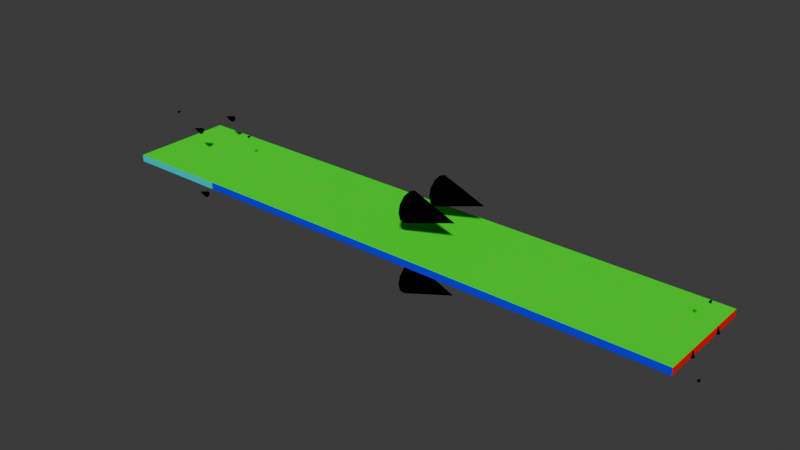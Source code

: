 # Source: flatplatelam.blend  (saved by Blender 4.1.23; exported with 4.5.12 LTS)
import bpy
from mathutils import Matrix  # noqa: F401  (used for matrix-valued properties, if any)

bpy.ops.wm.read_factory_settings(use_empty=True)
scene = bpy.context.scene
scene.name = 'Scene'

# ---- collections
col_collection = bpy.data.collections.new('Collection'); scene.collection.children.link(col_collection)

# ---- materials (node trees are filled in below, after node groups)
mat_inlet = bpy.data.materials.new('Inlet')
mat_inlet.use_transparent_shadow = False
mat_inlet.diffuse_color = (0.25, 0.25, 0.25, 1.0)
mat_outlet = bpy.data.materials.new('Outlet')
mat_outlet.use_transparent_shadow = False
mat_outlet.diffuse_color = (1.0, 0.0, 0.0, 1.0)
mat_front_back = bpy.data.materials.new('front_back')
mat_front_back.use_transparent_shadow = False
mat_front_back.diffuse_color = (0.0, 1.0, 0.0, 1.0)
mat_wall = bpy.data.materials.new('wall')
mat_wall.use_transparent_shadow = False
mat_wall.diffuse_color = (0.0, 0.0, 1.0, 1.0)
mat_top = bpy.data.materials.new('top')
mat_top.use_transparent_shadow = False
mat_top.diffuse_color = (0.707, 0.707, 0.0, 1.0)
mat_sym = bpy.data.materials.new('sym')
mat_sym.use_transparent_shadow = False
mat_sym.diffuse_color = (0.0, 0.707, 0.707, 1.0)
mat_black_017 = bpy.data.materials.new('black.017')
mat_black_017.use_transparent_shadow = False
mat_black_017.diffuse_color = (0.0, 0.0, 0.0, 1.0)

# ---- material node trees

# ---- world
world_world = bpy.data.worlds.new('World'); scene.world = world_world
world_world.use_nodes = True; world_world.node_tree.nodes.clear()
_N = world_world.node_tree.nodes; _L = world_world.node_tree.links
n0 = _N.new('ShaderNodeOutputWorld'); n0.name = 'World Output'; n0.location = (300, 300)
n1 = _N.new('ShaderNodeBackground'); n1.name = 'Background'; n1.location = (10, 300)
n1.inputs[0].default_value = (0.05088, 0.05088, 0.05088, 1.0)
_L.new(n1.outputs[0], n0.inputs[0])
n0.is_active_output = True
world_world.color = (0.05088, 0.05088, 0.05088)
world_world.use_sun_shadow = False
world_world.sun_shadow_jitter_overblur = 0.0

# ---- meshes
me_cube = bpy.data.meshes.new('Cube')
me_cube.from_pydata([(-1.0, 0.3, 0.5), (-0.5, -0.3, 0.5), (-1.0, 0.3, -0.5), (-0.5, 0.3, 0.5), (0.5, -0.3, -0.5), (0.5, -0.3, 0.5), (0.5, 0.3, -0.5), (0.5, 0.3, 0.5), (-1.0, 0.3, -0.5), (-1.0, -0.3, -0.5), (-1.0, -0.3, 0.5), (-1.0, 0.3, 0.5), (0.5, 0.3, -0.5), (0.5, 0.3, 0.5), (0.5, -0.3, -0.5), (0.5, -0.3, 0.5), (-1.0, -0.3, 0.5), (-1.0, -0.3, -0.5), (7.5, 0.3, -0.5), (7.5, 0.3, 0.5), (7.5, -0.3, -0.5), (7.5, -0.3, 0.5)], [(6, 4), (5, 15), (13, 7), (12, 6), (4, 14)], [(12, 13, 15, 14), (12, 14, 17, 2), (13, 12, 2, 0), (15, 13, 0, 16), (14, 15, 16, 17), (2, 17, 16, 0), (14, 20, 21, 15), (15, 21, 19, 13), (18, 19, 21, 20), (13, 19, 18, 12), (12, 18, 20, 14)])
me_cube.polygons.foreach_set('material_index', [0, 2, 4, 2, 5, 0, 3, 2, 1, 4, 2])
_uv = me_cube.uv_layers.new(name='UVMap')
_uv.uv.foreach_set('vector', [0.0, 0.0, 0.0, 0.0, 0.0, 0.0, 0.0, 0.0, 0.375, 0.5, 0.375, 0.75, 0.375, 0.75, 0.375, 0.5, 0.625, 0.5, 0.375, 0.5, 0.375, 0.5, 0.625, 0.5, 0.625, 0.75, 0.625, 0.5, 0.625, 0.5, 0.625, 0.75, 0.375, 0.75, 0.625, 0.75, 0.625, 0.75, 0.375, 0.75, 0.0, 0.0, 0.0, 0.0, 0.0, 0.0, 0.0, 0.0, 0.375, 0.75, 0.375, 0.75, 0.625, 0.75, 0.625, 0.75, 0.625, 0.75, 0.625, 0.75, 0.625, 0.5, 0.625, 0.5, 0.375, 0.5, 0.625, 0.5, 0.625, 0.75, 0.375, 0.75, 0.625, 0.5, 0.625, 0.5, 0.375, 0.5, 0.375, 0.5, 0.375, 0.5, 0.375, 0.5, 0.375, 0.75, 0.375, 0.75])
me_cube.materials.append(mat_inlet)
me_cube.materials.append(mat_outlet)
me_cube.materials.append(mat_front_back)
me_cube.materials.append(mat_wall)
me_cube.materials.append(mat_top)
me_cube.materials.append(mat_sym)
me_cube.update()
me_cone_003 = bpy.data.meshes.new('Cone.003')
me_cone_003.from_pydata([(0.0, 0.3, -0.5), (0.15, 0.2598, -0.5), (0.2598, 0.15, -0.5), (0.3, 0.0, -0.5), (0.2598, -0.15, -0.5), (0.15, -0.2598, -0.5), (0.0, -0.3, -0.5), (-0.15, -0.2598, -0.5), (-0.2598, -0.15, -0.5), (-0.3, 0.0, -0.5), (-0.2598, 0.15, -0.5), (-0.15, 0.2598, -0.5), (0.0, 0.0, 0.5)], [], [(0, 12, 1), (1, 12, 2), (2, 12, 3), (3, 12, 4), (4, 12, 5), (5, 12, 6), (6, 12, 7), (7, 12, 8), (8, 12, 9), (9, 12, 10), (0, 1, 2, 3, 4, 5, 6, 7, 8, 9, 10, 11), (10, 12, 11), (11, 12, 0)])
me_cone_003.polygons.foreach_set('use_smooth', [True] * 13)
_uv = me_cone_003.uv_layers.new(name='UVMap')
_uv.uv.foreach_set('vector', [0.25, 0.49, 0.25, 0.25, 0.37, 0.4578, 0.37, 0.4578, 0.25, 0.25, 0.4578, 0.37, 0.4578, 0.37, 0.25, 0.25, 0.49, 0.25, 0.49, 0.25, 0.25, 0.25, 0.4578, 0.13, 0.4578, 0.13, 0.25, 0.25, 0.37, 0.04215, 0.37, 0.04215, 0.25, 0.25, 0.25, 0.01, 0.25, 0.01, 0.25, 0.25, 0.13, 0.04215, 0.13, 0.04215, 0.25, 0.25, 0.04215, 0.13, 0.04215, 0.13, 0.25, 0.25, 0.01, 0.25, 0.01, 0.25, 0.25, 0.25, 0.04215, 0.37, 0.75, 0.49, 0.87, 0.4578, 0.9578, 0.37, 0.99, 0.25, 0.9578, 0.13, 0.87, 0.04215, 0.75, 0.01, 0.63, 0.04215, 0.5422, 0.13, 0.51, 0.25, 0.5422, 0.37, 0.63, 0.4578, 0.04215, 0.37, 0.25, 0.25, 0.13, 0.4578, 0.13, 0.4578, 0.25, 0.25, 0.25, 0.49])
me_cone_003.materials.append(mat_black_017)
me_cone_003.update()

# ---- objects
ob_cube = bpy.data.objects.new('Cube', me_cube)
ob_edge_directions = bpy.data.objects.new('Edge_directions', me_cone_003)
ob_arrow_duplicate_001 = bpy.data.objects.new('Arrow_duplicate.001', me_cone_003)
ob_arrow_duplicate_002 = bpy.data.objects.new('Arrow_duplicate.002', me_cone_003)
ob_arrow_duplicate_003 = bpy.data.objects.new('Arrow_duplicate.003', me_cone_003)
ob_arrow_duplicate_004 = bpy.data.objects.new('Arrow_duplicate.004', me_cone_003)
ob_arrow_duplicate_005 = bpy.data.objects.new('Arrow_duplicate.005', me_cone_003)
ob_arrow_duplicate_006 = bpy.data.objects.new('Arrow_duplicate.006', me_cone_003)
ob_arrow_duplicate_007 = bpy.data.objects.new('Arrow_duplicate.007', me_cone_003)
ob_arrow_duplicate_008 = bpy.data.objects.new('Arrow_duplicate.008', me_cone_003)
ob_arrow_duplicate_009 = bpy.data.objects.new('Arrow_duplicate.009', me_cone_003)
ob_arrow_duplicate_010 = bpy.data.objects.new('Arrow_duplicate.010', me_cone_003)
ob_arrow_duplicate_011 = bpy.data.objects.new('Arrow_duplicate.011', me_cone_003)
ob_arrow_duplicate_012 = bpy.data.objects.new('Arrow_duplicate.012', me_cone_003)
ob_arrow_duplicate_013 = bpy.data.objects.new('Arrow_duplicate.013', me_cone_003)
ob_arrow_duplicate_014 = bpy.data.objects.new('Arrow_duplicate.014', me_cone_003)
ob_arrow_duplicate_015 = bpy.data.objects.new('Arrow_duplicate.015', me_cone_003)
ob_arrow_duplicate_016 = bpy.data.objects.new('Arrow_duplicate.016', me_cone_003)
ob_arrow_duplicate_017 = bpy.data.objects.new('Arrow_duplicate.017', me_cone_003)
ob_arrow_duplicate_018 = bpy.data.objects.new('Arrow_duplicate.018', me_cone_003)
ob_arrow_duplicate_019 = bpy.data.objects.new('Arrow_duplicate.019', me_cone_003)

# ---- transforms, parenting, visibility, modifiers, constraints
ob_cube.location = (0.0, 0.0, 0.0)
ob_cube.scale = (1.0, 2.5, 0.1)
ob_cube.show_wire = True
ob_cube.show_all_edges = True
ob_edge_directions.location = (-1.0, 0.3, 0.0)
ob_edge_directions.rotation_mode = 'QUATERNION'
ob_edge_directions.rotation_quaternion = (-4.371e-08, 0.0, 0.0, 1.0)
ob_edge_directions.scale = (0.1, 0.1, 0.1)
ob_edge_directions.hide_select = True
ob_arrow_duplicate_001.location = (-0.25, -0.3, -0.5)
ob_arrow_duplicate_001.rotation_mode = 'QUATERNION'
ob_arrow_duplicate_001.rotation_quaternion = (0.5, 0.5, -0.5, -0.5)
ob_arrow_duplicate_001.scale = (0.15, 0.15, 0.15)
ob_arrow_duplicate_002.location = (-0.25, 0.3, -0.5)
ob_arrow_duplicate_002.rotation_mode = 'QUATERNION'
ob_arrow_duplicate_002.rotation_quaternion = (0.5, 0.5, -0.5, -0.5)
ob_arrow_duplicate_002.scale = (0.15, 0.15, 0.15)
ob_arrow_duplicate_003.location = (-0.25, -0.3, 0.5)
ob_arrow_duplicate_003.rotation_mode = 'QUATERNION'
ob_arrow_duplicate_003.rotation_quaternion = (0.5, 0.5, -0.5, -0.5)
ob_arrow_duplicate_003.scale = (0.15, 0.15, 0.15)
ob_arrow_duplicate_004.location = (-0.25, 0.3, 0.5)
ob_arrow_duplicate_004.rotation_mode = 'QUATERNION'
ob_arrow_duplicate_004.rotation_quaternion = (0.5, 0.5, -0.5, -0.5)
ob_arrow_duplicate_004.scale = (0.15, 0.15, 0.15)
ob_arrow_duplicate_005.location = (-1.0, -0.3, 0.0)
ob_arrow_duplicate_005.rotation_mode = 'QUATERNION'
ob_arrow_duplicate_005.rotation_quaternion = (-4.371e-08, 0.0, 0.0, 1.0)
ob_arrow_duplicate_005.scale = (0.1, 0.1, 0.1)
ob_arrow_duplicate_006.location = (-1.0, 0.0, 0.5)
ob_arrow_duplicate_006.rotation_mode = 'QUATERNION'
ob_arrow_duplicate_006.rotation_quaternion = (-3.091e-08, 3.091e-08, 0.7071, 0.7071)
ob_arrow_duplicate_006.scale = (0.05999, 0.05999, 0.05999)
ob_arrow_duplicate_007.location = (-1.0, 0.0, -0.5)
ob_arrow_duplicate_007.rotation_mode = 'QUATERNION'
ob_arrow_duplicate_007.rotation_quaternion = (-3.091e-08, 3.091e-08, 0.7071, 0.7071)
ob_arrow_duplicate_007.scale = (0.05999, 0.05999, 0.05999)
ob_arrow_duplicate_008.location = (0.5, 0.3, 0.0)
ob_arrow_duplicate_008.rotation_mode = 'QUATERNION'
ob_arrow_duplicate_008.rotation_quaternion = (-4.371e-08, 0.0, 0.0, 1.0)
ob_arrow_duplicate_008.scale = (0.1, 0.1, 0.1)
ob_arrow_duplicate_009.location = (0.5, 0.0, -0.5)
ob_arrow_duplicate_009.rotation_mode = 'QUATERNION'
ob_arrow_duplicate_009.rotation_quaternion = (-3.091e-08, 3.091e-08, 0.7071, 0.7071)
ob_arrow_duplicate_009.scale = (0.05999, 0.05999, 0.05999)
ob_arrow_duplicate_010.location = (0.5, 0.0, 0.5)
ob_arrow_duplicate_010.rotation_mode = 'QUATERNION'
ob_arrow_duplicate_010.rotation_quaternion = (-3.091e-08, 3.091e-08, 0.7071, 0.7071)
ob_arrow_duplicate_010.scale = (0.05999, 0.05999, 0.05999)
ob_arrow_duplicate_011.location = (0.5, -0.3, 0.0)
ob_arrow_duplicate_011.rotation_mode = 'QUATERNION'
ob_arrow_duplicate_011.rotation_quaternion = (-4.371e-08, 0.0, 0.0, 1.0)
ob_arrow_duplicate_011.scale = (0.1, 0.1, 0.1)
ob_arrow_duplicate_012.location = (7.5, 0.3, 0.0)
ob_arrow_duplicate_012.rotation_mode = 'QUATERNION'
ob_arrow_duplicate_012.rotation_quaternion = (-4.371e-08, 0.0, 0.0, 1.0)
ob_arrow_duplicate_012.scale = (0.1, 0.1, 0.1)
ob_arrow_duplicate_013.location = (7.5, 0.0, -0.5)
ob_arrow_duplicate_013.rotation_mode = 'QUATERNION'
ob_arrow_duplicate_013.rotation_quaternion = (-3.091e-08, 3.091e-08, 0.7071, 0.7071)
ob_arrow_duplicate_013.scale = (0.05999, 0.05999, 0.05999)
ob_arrow_duplicate_014.location = (7.5, 0.0, 0.5)
ob_arrow_duplicate_014.rotation_mode = 'QUATERNION'
ob_arrow_duplicate_014.rotation_quaternion = (-3.091e-08, 3.091e-08, 0.7071, 0.7071)
ob_arrow_duplicate_014.scale = (0.05999, 0.05999, 0.05999)
ob_arrow_duplicate_015.location = (7.5, -0.3, 0.0)
ob_arrow_duplicate_015.rotation_mode = 'QUATERNION'
ob_arrow_duplicate_015.rotation_quaternion = (-4.371e-08, 0.0, 0.0, 1.0)
ob_arrow_duplicate_015.scale = (0.1, 0.1, 0.1)
ob_arrow_duplicate_016.location = (4.0, -0.3, 0.5)
ob_arrow_duplicate_016.rotation_mode = 'QUATERNION'
ob_arrow_duplicate_016.rotation_quaternion = (0.5, 0.5, 0.5, 0.5)
ob_arrow_duplicate_016.scale = (0.7, 0.7, 0.7)
ob_arrow_duplicate_017.location = (4.0, 0.3, 0.5)
ob_arrow_duplicate_017.rotation_mode = 'QUATERNION'
ob_arrow_duplicate_017.rotation_quaternion = (0.5, 0.5, 0.5, 0.5)
ob_arrow_duplicate_017.scale = (0.7, 0.7, 0.7)
ob_arrow_duplicate_018.location = (4.0, 0.3, -0.5)
ob_arrow_duplicate_018.rotation_mode = 'QUATERNION'
ob_arrow_duplicate_018.rotation_quaternion = (0.5, 0.5, 0.5, 0.5)
ob_arrow_duplicate_018.scale = (0.7, 0.7, 0.7)
ob_arrow_duplicate_019.location = (4.0, -0.3, -0.5)
ob_arrow_duplicate_019.rotation_mode = 'QUATERNION'
ob_arrow_duplicate_019.rotation_quaternion = (0.5, 0.5, 0.5, 0.5)
ob_arrow_duplicate_019.scale = (0.7, 0.7, 0.7)

# ---- collection membership
col_collection.objects.link(ob_cube)
col_collection.objects.link(ob_edge_directions)
col_collection.objects.link(ob_arrow_duplicate_001)
col_collection.objects.link(ob_arrow_duplicate_002)
col_collection.objects.link(ob_arrow_duplicate_003)
col_collection.objects.link(ob_arrow_duplicate_004)
col_collection.objects.link(ob_arrow_duplicate_005)
col_collection.objects.link(ob_arrow_duplicate_006)
col_collection.objects.link(ob_arrow_duplicate_007)
col_collection.objects.link(ob_arrow_duplicate_008)
col_collection.objects.link(ob_arrow_duplicate_009)
col_collection.objects.link(ob_arrow_duplicate_010)
col_collection.objects.link(ob_arrow_duplicate_011)
col_collection.objects.link(ob_arrow_duplicate_012)
col_collection.objects.link(ob_arrow_duplicate_013)
col_collection.objects.link(ob_arrow_duplicate_014)
col_collection.objects.link(ob_arrow_duplicate_015)
col_collection.objects.link(ob_arrow_duplicate_016)
col_collection.objects.link(ob_arrow_duplicate_017)
col_collection.objects.link(ob_arrow_duplicate_018)
col_collection.objects.link(ob_arrow_duplicate_019)

# ---- scene / render settings (as saved in the file)
scene.frame_start = 1; scene.frame_end = 250; scene.frame_set(1)
scene.render.engine = 'BLENDER_EEVEE_NEXT'
scene.cycles.sampling_pattern = 'TABULATED_SOBOL'
scene.eevee.ray_tracing_options.trace_max_roughness = 0.0
bpy.context.view_layer.update()

# ---- added for rendering (the .blend has no active camera and no usable light): camera, sun
cam_auto = bpy.data.cameras.new('AutoCamera')
cam_auto.lens = 50.0
cam_auto.sensor_width = 36.0
cam_auto.clip_end = 1000.0
ob_auto_camera = bpy.data.objects.new('AutoCamera', cam_auto)
scene.collection.objects.link(ob_auto_camera)
ob_auto_camera.location = (11.3972, -9.77663, 6.51776)
ob_auto_camera.rotation_euler = (1.09748, -7.21219e-08, 0.694738)
scene.camera = ob_auto_camera
light_auto_sun = bpy.data.lights.new('AutoSun', 'SUN')
light_auto_sun.energy = 3.0
light_auto_sun.angle = 0.0523599
ob_auto_sun = bpy.data.objects.new('AutoSun', light_auto_sun)
scene.collection.objects.link(ob_auto_sun)
ob_auto_sun.rotation_euler = (0.872665, 0.174533, 0.523599)
bpy.context.view_layer.update()
